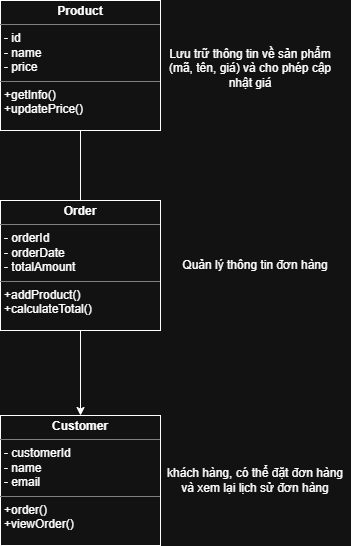

The diagram above was exported from draw.io. Its source (the exported page's mxGraphModel, read from the mxfile embedded in the PNG):
<mxGraphModel dx="1042" dy="658" grid="1" gridSize="10" guides="1" tooltips="1" connect="1" arrows="1" fold="1" page="1" pageScale="1" pageWidth="827" pageHeight="1169" math="0" shadow="0">
  <root>
    <mxCell id="0" />
    <mxCell id="1" parent="0" />
    <mxCell id="rL9RJrwjJNxzyvEM4QHH-10" value="&lt;p style=&quot;margin:0px;margin-top:4px;text-align:center;&quot;&gt;&lt;b&gt;Product&lt;/b&gt;&lt;/p&gt;&lt;hr size=&quot;1&quot; style=&quot;border-style:solid;&quot;&gt;&lt;p style=&quot;margin:0px;margin-left:4px;&quot;&gt;- id&lt;/p&gt;&lt;p style=&quot;margin:0px;margin-left:4px;&quot;&gt;- name&lt;/p&gt;&lt;p style=&quot;margin:0px;margin-left:4px;&quot;&gt;- price&lt;/p&gt;&lt;hr size=&quot;1&quot; style=&quot;border-style:solid;&quot;&gt;&lt;p style=&quot;margin:0px;margin-left:4px;&quot;&gt;+getInfo()&lt;/p&gt;&lt;p style=&quot;margin:0px;margin-left:4px;&quot;&gt;+updatePrice()&amp;nbsp;&lt;/p&gt;" style="verticalAlign=top;align=left;overflow=fill;html=1;whiteSpace=wrap;" vertex="1" parent="1">
      <mxGeometry x="334" y="40" width="160" height="130" as="geometry" />
    </mxCell>
    <mxCell id="rL9RJrwjJNxzyvEM4QHH-18" style="edgeStyle=orthogonalEdgeStyle;rounded=0;orthogonalLoop=1;jettySize=auto;html=1;exitX=0.5;exitY=1;exitDx=0;exitDy=0;entryX=0.5;entryY=0;entryDx=0;entryDy=0;" edge="1" parent="1" source="rL9RJrwjJNxzyvEM4QHH-11" target="rL9RJrwjJNxzyvEM4QHH-13">
      <mxGeometry relative="1" as="geometry" />
    </mxCell>
    <mxCell id="rL9RJrwjJNxzyvEM4QHH-11" value="&lt;p style=&quot;margin:0px;margin-top:4px;text-align:center;&quot;&gt;&lt;b&gt;Order&lt;/b&gt;&lt;/p&gt;&lt;hr size=&quot;1&quot; style=&quot;border-style:solid;&quot;&gt;&lt;p style=&quot;margin:0px;margin-left:4px;&quot;&gt;- orderId&lt;/p&gt;&lt;p style=&quot;margin:0px;margin-left:4px;&quot;&gt;- orderDate&lt;/p&gt;&lt;p style=&quot;margin:0px;margin-left:4px;&quot;&gt;- totalAmount&lt;/p&gt;&lt;hr size=&quot;1&quot; style=&quot;border-style:solid;&quot;&gt;&lt;p style=&quot;margin:0px;margin-left:4px;&quot;&gt;&lt;span style=&quot;background-color: transparent;&quot;&gt;+addProduct()&lt;/span&gt;&lt;/p&gt;&lt;p style=&quot;margin:0px;margin-left:4px;&quot;&gt;&lt;span style=&quot;background-color: transparent;&quot;&gt;+calculateTotal()&lt;/span&gt;&lt;span style=&quot;background-color: transparent; color: light-dark(rgb(0, 0, 0), rgb(255, 255, 255));&quot;&gt;&amp;nbsp;&lt;/span&gt;&lt;/p&gt;" style="verticalAlign=top;align=left;overflow=fill;html=1;whiteSpace=wrap;" vertex="1" parent="1">
      <mxGeometry x="334" y="240" width="160" height="130" as="geometry" />
    </mxCell>
    <mxCell id="rL9RJrwjJNxzyvEM4QHH-13" value="&lt;p style=&quot;margin:0px;margin-top:4px;text-align:center;&quot;&gt;&lt;b&gt;Customer&lt;/b&gt;&lt;/p&gt;&lt;hr size=&quot;1&quot; style=&quot;border-style:solid;&quot;&gt;&lt;p style=&quot;margin:0px;margin-left:4px;&quot;&gt;- customerId&lt;/p&gt;&lt;p style=&quot;margin:0px;margin-left:4px;&quot;&gt;- name&lt;/p&gt;&lt;p style=&quot;margin:0px;margin-left:4px;&quot;&gt;- email&lt;/p&gt;&lt;hr size=&quot;1&quot; style=&quot;border-style:solid;&quot;&gt;&lt;p style=&quot;margin:0px;margin-left:4px;&quot;&gt;+order()&lt;/p&gt;&lt;p style=&quot;margin:0px;margin-left:4px;&quot;&gt;+viewOrder()&amp;nbsp;&lt;/p&gt;" style="verticalAlign=top;align=left;overflow=fill;html=1;whiteSpace=wrap;" vertex="1" parent="1">
      <mxGeometry x="334" y="455" width="160" height="130" as="geometry" />
    </mxCell>
    <mxCell id="rL9RJrwjJNxzyvEM4QHH-17" value="" style="endArrow=none;html=1;rounded=0;exitX=0.5;exitY=1;exitDx=0;exitDy=0;entryX=0.5;entryY=0;entryDx=0;entryDy=0;" edge="1" parent="1" source="rL9RJrwjJNxzyvEM4QHH-10" target="rL9RJrwjJNxzyvEM4QHH-11">
      <mxGeometry width="50" height="50" relative="1" as="geometry">
        <mxPoint x="390" y="350" as="sourcePoint" />
        <mxPoint x="440" y="300" as="targetPoint" />
      </mxGeometry>
    </mxCell>
    <mxCell id="rL9RJrwjJNxzyvEM4QHH-19" value="&lt;table&gt;&lt;tbody&gt;&lt;tr&gt;&lt;td data-col-size=&quot;sm&quot; data-end=&quot;1610&quot; data-start=&quot;1596&quot;&gt;&lt;strong data-end=&quot;1609&quot; data-start=&quot;1598&quot;&gt;&lt;/strong&gt;&lt;/td&gt;&lt;/tr&gt;&lt;/tbody&gt;&lt;/table&gt;&lt;table&gt;&lt;tbody&gt;&lt;tr&gt;&lt;td data-col-size=&quot;md&quot; data-end=&quot;1684&quot; data-start=&quot;1610&quot;&gt;Lưu trữ thông tin về sản phẩm (mã, tên, giá) và cho phép cập nhật giá&lt;/td&gt;&lt;/tr&gt;&lt;/tbody&gt;&lt;/table&gt;" style="text;html=1;whiteSpace=wrap;strokeColor=none;fillColor=none;align=center;verticalAlign=middle;rounded=0;" vertex="1" parent="1">
      <mxGeometry x="494" y="75" width="180" height="60" as="geometry" />
    </mxCell>
    <mxCell id="rL9RJrwjJNxzyvEM4QHH-20" value="khách hàng, có thể đặt đơn hàng và xem lại lịch sử đơn hàng" style="text;html=1;whiteSpace=wrap;strokeColor=none;fillColor=none;align=center;verticalAlign=middle;rounded=0;" vertex="1" parent="1">
      <mxGeometry x="494" y="495" width="190" height="50" as="geometry" />
    </mxCell>
    <mxCell id="rL9RJrwjJNxzyvEM4QHH-21" value="Quản lý thông tin đơn hàng" style="text;html=1;whiteSpace=wrap;strokeColor=none;fillColor=none;align=center;verticalAlign=middle;rounded=0;" vertex="1" parent="1">
      <mxGeometry x="494" y="285" width="190" height="40" as="geometry" />
    </mxCell>
  </root>
</mxGraphModel>